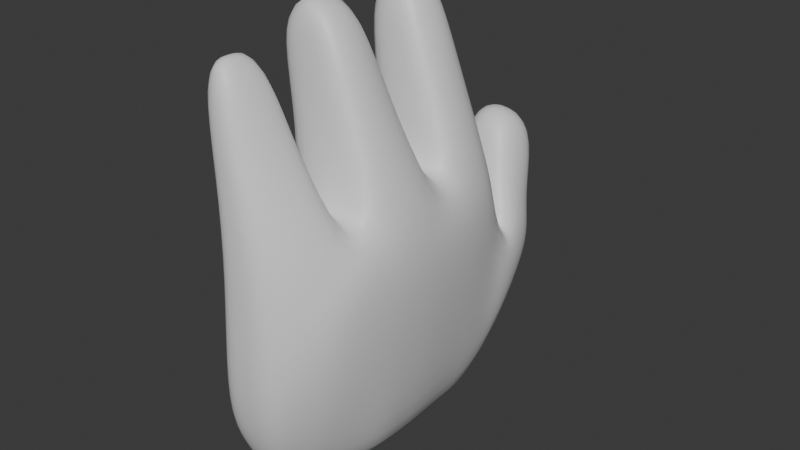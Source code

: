 # Source: PlayerHand.blend  (saved by Blender 5.0.119; exported with 4.5.12 LTS)
import bpy
from mathutils import Matrix  # noqa: F401  (used for matrix-valued properties, if any)

bpy.ops.wm.read_factory_settings(use_empty=True)
scene = bpy.context.scene
scene.name = 'Scene'

# ---- collections
col_collection = bpy.data.collections.new('Collection'); scene.collection.children.link(col_collection)

# ---- materials (node trees are filled in below, after node groups)
mat_material = bpy.data.materials.new('Material')
mat_material.alpha_threshold = 0.0
mat_material.use_backface_culling_lightprobe_volume = False
mat_material.roughness = 0.5
mat_material.line_color = (0.0, 0.0, 0.0, 1.0)

# ---- material node trees
mat_material.use_nodes = True; mat_material.node_tree.nodes.clear()
_N = mat_material.node_tree.nodes; _L = mat_material.node_tree.links
n0 = _N.new('ShaderNodeOutputMaterial'); n0.name = 'Material Output'; n0.location = (200, 100)
n1 = _N.new('ShaderNodeBsdfPrincipled'); n1.name = 'Principled BSDF'; n1.location = (-200, 100)
_L.new(n1.outputs[0], n0.inputs[0])
n0.is_active_output = True

# ---- world
world_world = bpy.data.worlds.new('World'); scene.world = world_world
world_world.use_nodes = True; world_world.node_tree.nodes.clear()
_N = world_world.node_tree.nodes; _L = world_world.node_tree.links
n0 = _N.new('ShaderNodeOutputWorld'); n0.name = 'World Output'; n0.location = (200, 100)
n1 = _N.new('ShaderNodeBackground'); n1.name = 'Background'; n1.location = (-200, 100)
n1.inputs[0].default_value = (0.05088, 0.05088, 0.05088, 1.0)
_L.new(n1.outputs[0], n0.inputs[0])
n0.is_active_output = True
world_world.color = (0.05088, 0.05088, 0.05088)
world_world.sun_shadow_jitter_overblur = 0.0

# ---- meshes
me_cube = bpy.data.meshes.new('Cube')
me_cube.from_pydata([(0.3185, 0.7136, 0.809), (0.2252, 0.6826, -0.9798), (0.1795, -1.229, 0.5784), (0.00276, -0.9904, -0.8672), (-0.1867, 0.7136, 0.8446), (-0.3197, 0.5643, -1.013), (-0.1817, -1.229, 0.5347), (-0.2643, -0.9485, -0.8672), (-0.41, 0.2914, -1.035), (-0.4324, -0.06542, -1.035), (-0.4314, -0.4584, -1.013), (-0.3322, -0.7549, -0.9741), (0.4125, 0.1969, 0.8252), (0.4222, 0.03974, 0.8505), (0.4211, -0.5592, 0.8505), (0.4128, -0.6932, 0.7588), (-0.2826, -0.6932, 0.7151), (-0.2823, -0.5592, 0.8067), (-0.2822, 0.03978, 0.8067), (-0.2826, 0.1969, 0.7814), (0.1185, -0.7552, -0.9802), (0.2628, -0.3849, -1.028), (0.2661, 0.04701, -1.035), (0.2372, 0.3677, -1.035), (0.3794, 0.7746, 0.4571), (-0.2123, -1.271, -0.1966), (0.1865, -1.27, -0.1308), (-0.245, 0.8101, 0.376), (0.4754, 0.3264, 0.4571), (0.5169, -0.07363, 0.4571), (0.5169, -0.4736, 0.4571), (0.4694, -0.8736, 0.4571), (-0.3131, -0.8331, -0.004054), (-0.3125, -0.4128, 0.08209), (-0.3128, -0.02803, 0.1784), (-0.3132, 0.3314, 0.2797), (0.2684, 1.29, -0.1659), (-0.2521, 1.29, -0.1659), (0.3523, 0.9024, 0.2399), (-0.2548, 0.9024, 0.2399), (-0.1523, -1.123, 1.688), (-0.3358, -1.123, 1.688), (-0.08574, -0.801, 1.688), (-0.4148, 0.288, 1.863), (-0.3625, 0.6206, 1.863), (-0.04389, 0.6206, 1.863), (-0.02021, 0.288, 1.863), (-0.011, -0.1195, 1.863), (-0.009992, -0.4598, 1.863), (-0.3915, -0.801, 1.688), (-0.4303, -0.4598, 1.863), (-0.4314, -0.1195, 1.863), (-0.2222, 0.8079, -0.8917), (0.1769, 0.8786, -0.8917), (0.3977, 0.8863, 0.2233), (-0.2806, 0.8781, 0.2251), (0.1083, 1.526, 0.6166), (-0.2271, 1.526, 0.6166), (0.09769, 1.175, 0.8671), (-0.2247, 1.175, 0.8671), (0.3453, 0.7433, -0.2892), (0.1108, -1.144, -0.5858), (-0.3747, 0.6075, -0.5291), (0.3934, 0.3235, -0.2892), (0.4296, -0.07081, -0.2892), (0.4301, -0.4736, -0.2892), (0.3904, -0.8699, -0.2892), (-0.3584, -0.8368, -0.4992), (-0.3711, -0.4431, -0.4754), (-0.3707, -0.05083, -0.4286), (-0.3723, 0.3289, -0.3779), (-0.2651, -1.171, -0.5878), (0.3638, 1.126, 0.02699), (-0.3116, 1.126, 0.02699), (-0.3738, 0.8623, -0.4139), (0.3357, 0.9288, -0.4139), (0.1546, 1.446, 0.8305), (-0.2901, 1.446, 0.8305), (-0.2498, 0.4669, 0.813), (0.2312, 0.5251, -1.035), (-0.3648, 0.4278, -1.035), (0.4089, 0.467, 0.8171), (0.4321, 0.5505, 0.4571), (-0.2783, 0.5708, 0.3279), (-0.4207, 0.4858, 1.863), (0.03289, 0.4858, 1.863), (-0.3735, 0.4682, -0.4535), (0.3704, 0.5334, -0.2892), (-0.4319, -0.2682, -1.031), (0.4635, -0.2936, 0.8505), (-0.3032, -0.2936, 0.8067), (0.2645, -0.1705, -1.035), (-0.3126, -0.2204, 0.1302), (0.5169, -0.2736, 0.4571), (0.05671, -0.3192, 1.863), (-0.4674, -0.3174, 1.863), (0.4298, -0.2722, -0.2892), (-0.3709, -0.247, -0.4526), (-0.2982, -0.8494, -0.9379), (0.3249, -1.015, 0.6942), (-0.2478, -1.015, 0.6505), (0.06064, -0.8693, -0.9599), (-0.2627, -1.064, -0.1003), (0.3543, -1.085, 0.1302), (-0.0632, -0.9856, 1.688), (-0.3931, -0.985, 1.688), (0.2506, -1.012, -0.4426), (-0.3117, -1.001, -0.5394), (-0.04721, 0.6234, -1.143), (-0.001126, -1.229, 0.6042), (-0.1307, -0.9694, -1.019), (0.0645, 0.7136, 0.9084), (-0.08638, 0.3295, -1.188), (-0.08312, -0.009202, -1.188), (-0.08429, -0.4195, -1.169), (-0.1068, -0.7534, -1.127), (0.06497, 0.1969, 0.8819), (0.06996, 0.0397, 0.9104), (0.06938, -0.5592, 0.9104), (0.0651, -0.6932, 0.8072), (0.06501, 0.7924, 0.4466), (-0.01292, -1.271, -0.2064), (0.009574, 1.29, -0.209), (0.0423, 0.9024, 0.2453), (-0.244, -1.123, 1.878), (-0.2032, 0.6206, 2.074), (-0.2175, 0.288, 2.074), (-0.2212, -0.1195, 2.074), (-0.2202, -0.4598, 2.074), (-0.2386, -0.801, 1.878), (0.05602, 0.8753, 0.2295), (-0.02268, 0.8433, -1.044), (-0.07038, 1.526, 0.6717), (-0.06808, 1.175, 0.9601), (-0.08117, 1.446, 0.9045), (-0.07713, -1.147, -0.6729), (-0.1939, 0.4858, 2.074), (-0.06679, 0.4765, -1.188), (-0.2053, -0.3165, 2.074), (-0.08371, -0.2199, -1.186), (-0.2281, -0.9852, 1.878), (-0.1188, -0.8588, -1.096), (-0.229, 1.05, 0.5435), (-0.2137, 1.398, 0.2372), (0.1721, 1.398, 0.2372), (0.1916, 1.05, 0.5435), (0.2196, 1.284, 0.4262), (-0.2842, 1.284, 0.4262), (-0.03069, 1.05, 0.591), (-0.02335, 1.398, 0.2445), (0.13, 0.6695, 1.338), (0.1787, 0.2326, 1.346), (-0.33, 0.2326, 1.325), (-0.2602, 0.6695, 1.355), (-0.3175, 0.476, 1.34), (0.2018, 0.476, 1.342), (-0.06512, 0.6695, 1.485), (-0.07567, 0.2326, 1.473), (-0.3322, -0.06122, 1.338), (0.1816, -0.06122, 1.358), (0.1815, -0.4919, 1.358), (-0.3318, -0.4919, 1.338), (-0.3582, -0.3066, 1.338), (0.2314, -0.3066, 1.358), (-0.07512, -0.4919, 1.484), (-0.07532, -0.06122, 1.484), (-0.002094, -1.175, 1.142), (-0.2375, -1.175, 1.123), (-0.3052, -0.7741, 1.201), (0.1275, -0.7741, 1.22), (0.09922, -1.003, 1.192), (-0.2908, -1.003, 1.173), (-0.08885, -0.7741, 1.326), (-0.1198, -1.175, 1.238), (-0.2236, 1.344, 0.03562), (0.2264, 1.344, 0.03562), (-0.239, 0.9764, 0.3917), (0.2718, 0.9764, 0.3917), (0.2937, 1.205, 0.2266), (-0.2914, 1.205, 0.2266), (0.006034, 0.9764, 0.4181), (0.00369, 1.344, 0.01779)], [], [(173, 166, 40, 124), (121, 109, 6, 25), (83, 78, 4, 27), (141, 101, 3, 110), (103, 99, 2, 26), (120, 111, 0, 24), (82, 81, 12, 28), (28, 12, 13, 29), (93, 89, 14, 30), (30, 14, 15, 31), (137, 79, 23, 112), (112, 23, 22, 113), (139, 91, 21, 114), (114, 21, 20, 115), (102, 100, 16, 32), (32, 16, 17, 33), (92, 90, 18, 34), (34, 18, 19, 35), (157, 151, 46, 126), (155, 150, 45, 85), (69, 34, 35, 70), (97, 92, 34, 69), (67, 32, 33, 68), (107, 102, 32, 67), (65, 30, 31, 66), (96, 93, 30, 65), (63, 28, 29, 64), (87, 82, 28, 63), (131, 52, 37, 122), (106, 103, 26, 61), (86, 83, 27, 62), (135, 121, 25, 71), (147, 142, 59, 77), (75, 53, 36, 72), (130, 54, 38, 123), (74, 55, 39, 73), (140, 105, 41, 124), (136, 84, 43, 126), (138, 95, 50, 128), (171, 167, 41, 105), (156, 153, 44, 125), (165, 158, 51, 127), (170, 169, 42, 104), (163, 159, 47, 94), (164, 160, 48, 128), (162, 161, 50, 95), (172, 168, 49, 129), (154, 152, 43, 84), (62, 27, 55, 74), (120, 24, 54, 130), (60, 1, 53, 75), (108, 5, 52, 131), (134, 133, 58, 76), (149, 143, 57, 132), (148, 145, 58, 133), (146, 144, 56, 76), (118, 17, 16, 119), (116, 19, 18, 117), (145, 146, 76, 58), (132, 134, 76, 56), (24, 60, 75, 54), (5, 62, 74, 52), (52, 74, 73, 37), (54, 75, 72, 38), (143, 147, 77, 57), (110, 135, 71, 7), (80, 86, 62, 5), (101, 106, 61, 3), (79, 87, 63, 23), (23, 63, 64, 22), (91, 96, 65, 21), (21, 65, 66, 20), (98, 107, 67, 11), (11, 67, 68, 10), (88, 97, 69, 9), (9, 69, 70, 8), (1, 60, 87, 79), (8, 70, 86, 80), (153, 154, 84, 44), (125, 44, 84, 136), (70, 35, 83, 86), (60, 24, 82, 87), (151, 155, 85, 46), (108, 1, 79, 137), (24, 0, 81, 82), (35, 19, 78, 83), (10, 68, 97, 88), (22, 64, 96, 91), (158, 162, 95, 51), (160, 163, 94, 48), (127, 51, 95, 138), (64, 29, 93, 96), (68, 33, 92, 97), (33, 17, 90, 92), (113, 22, 91, 139), (29, 13, 89, 93), (7, 71, 107, 98), (20, 66, 106, 101), (166, 170, 104, 40), (168, 171, 105, 49), (129, 49, 105, 140), (66, 31, 103, 106), (71, 25, 102, 107), (25, 6, 100, 102), (31, 15, 99, 103), (115, 20, 101, 141), (11, 115, 141, 98), (42, 129, 140, 104), (9, 113, 139, 88), (47, 127, 138, 94), (5, 108, 137, 80), (45, 125, 136, 85), (3, 61, 135, 110), (57, 77, 134, 132), (12, 116, 117, 13), (14, 118, 119, 15), (142, 148, 133, 59), (144, 149, 132, 56), (77, 59, 133, 134), (1, 108, 131, 53), (27, 120, 130, 55), (169, 172, 129, 42), (161, 164, 128, 50), (159, 165, 127, 47), (150, 156, 125, 45), (94, 138, 128, 48), (85, 136, 126, 46), (104, 140, 124, 40), (55, 130, 123, 39), (61, 26, 121, 135), (53, 131, 122, 36), (152, 157, 126, 43), (10, 114, 115, 11), (88, 139, 114, 10), (8, 112, 113, 9), (80, 137, 112, 8), (27, 4, 111, 120), (98, 141, 110, 7), (26, 2, 109, 121), (167, 173, 124, 41), (175, 181, 149, 144), (176, 180, 148, 142), (174, 179, 147, 143), (177, 178, 146, 145), (178, 175, 144, 146), (180, 177, 145, 148), (181, 174, 143, 149), (179, 176, 142, 147), (19, 116, 157, 152), (0, 111, 156, 150), (12, 81, 155, 151), (4, 78, 154, 153), (78, 19, 152, 154), (111, 4, 153, 156), (81, 0, 150, 155), (116, 12, 151, 157), (13, 117, 165, 159), (17, 118, 164, 161), (14, 89, 163, 160), (18, 90, 162, 158), (90, 17, 161, 162), (118, 14, 160, 164), (89, 13, 159, 163), (117, 18, 158, 165), (6, 109, 173, 167), (15, 119, 172, 169), (16, 100, 171, 168), (2, 99, 170, 166), (119, 16, 168, 172), (99, 15, 169, 170), (100, 6, 167, 171), (109, 2, 166, 173), (73, 39, 176, 179), (122, 37, 174, 181), (123, 38, 177, 180), (72, 36, 175, 178), (38, 72, 178, 177), (37, 73, 179, 174), (39, 123, 180, 176), (36, 122, 181, 175)])
me_cube.polygons.foreach_set('use_smooth', [True] * 180)
_uv = me_cube.uv_layers.new(name='UVMap')
_uv.uv.foreach_set('vector', [0.625, 0.875, 0.625, 0.75, 0.625, 0.75, 0.625, 0.875, 0.5, 0.875, 0.625, 0.875, 0.625, 1.0, 0.5, 1.0, 0.5, 0.225, 0.625, 0.225, 0.625, 0.25, 0.5, 0.25, 0.25, 0.725, 0.375, 0.725, 0.375, 0.75, 0.25, 0.75, 0.5, 0.725, 0.625, 0.725, 0.625, 0.75, 0.5, 0.75, 0.5, 0.375, 0.625, 0.375, 0.625, 0.5, 0.5, 0.5, 0.5, 0.525, 0.625, 0.525, 0.625, 0.55, 0.5, 0.55, 0.5, 0.55, 0.625, 0.55, 0.625, 0.6, 0.5, 0.6, 0.5, 0.625, 0.625, 0.625, 0.625, 0.65, 0.5, 0.65, 0.5, 0.65, 0.625, 0.65, 0.625, 0.7, 0.5, 0.7, 0.25, 0.525, 0.375, 0.525, 0.375, 0.55, 0.25, 0.55, 0.25, 0.55, 0.375, 0.55, 0.375, 0.6, 0.25, 0.6, 0.25, 0.625, 0.375, 0.625, 0.375, 0.65, 0.25, 0.65, 0.25, 0.65, 0.375, 0.65, 0.375, 0.7, 0.25, 0.7, 0.5, 0.025, 0.625, 0.025, 0.625, 0.05, 0.5, 0.05, 0.5, 0.05, 0.625, 0.05, 0.625, 0.1, 0.5, 0.1, 0.5, 0.125, 0.625, 0.125, 0.625, 0.15, 0.5, 0.15, 0.5, 0.15, 0.625, 0.15, 0.625, 0.2, 0.5, 0.2, 0.75, 0.55, 0.625, 0.55, 0.625, 0.55, 0.75, 0.55, 0.625, 0.525, 0.625, 0.5, 0.625, 0.5, 0.625, 0.525, 0.4375, 0.15, 0.5, 0.15, 0.5, 0.2, 0.4375, 0.2, 0.4375, 0.125, 0.5, 0.125, 0.5, 0.15, 0.4375, 0.15, 0.4375, 0.05, 0.5, 0.05, 0.5, 0.1, 0.4375, 0.1, 0.4375, 0.025, 0.5, 0.025, 0.5, 0.05, 0.4375, 0.05, 0.4375, 0.65, 0.5, 0.65, 0.5, 0.7, 0.4375, 0.7, 0.4375, 0.625, 0.5, 0.625, 0.5, 0.65, 0.4375, 0.65, 0.4375, 0.55, 0.5, 0.55, 0.5, 0.6, 0.4375, 0.6, 0.4375, 0.525, 0.5, 0.525, 0.5, 0.55, 0.4375, 0.55, 0.25, 0.5, 0.125, 0.5, 0.125, 0.5, 0.25, 0.5, 0.4375, 0.725, 0.5, 0.725, 0.5, 0.75, 0.4375, 0.75, 0.4375, 0.225, 0.5, 0.225, 0.5, 0.25, 0.4375, 0.25, 0.4375, 0.875, 0.5, 0.875, 0.5, 1.0, 0.4375, 1.0, 0.4375, 0.25, 0.5, 0.25, 0.5, 0.25, 0.4375, 0.25, 0.4375, 0.5, 0.375, 0.5, 0.375, 0.5, 0.4375, 0.5, 0.5, 0.375, 0.5, 0.5, 0.5, 0.5, 0.5, 0.375, 0.4375, 0.25, 0.5, 0.25, 0.5, 0.25, 0.4375, 0.25, 0.75, 0.725, 0.875, 0.725, 0.875, 0.75, 0.75, 0.75, 0.75, 0.525, 0.875, 0.525, 0.875, 0.55, 0.75, 0.55, 0.75, 0.625, 0.875, 0.625, 0.875, 0.65, 0.75, 0.65, 0.625, 0.025, 0.625, 0.0, 0.625, 0.0, 0.625, 0.025, 0.625, 0.375, 0.625, 0.25, 0.625, 0.25, 0.625, 0.375, 0.75, 0.6, 0.875, 0.6, 0.875, 0.6, 0.75, 0.6, 0.625, 0.725, 0.625, 0.7, 0.625, 0.7, 0.625, 0.725, 0.625, 0.625, 0.625, 0.6, 0.625, 0.6, 0.625, 0.625, 0.75, 0.65, 0.625, 0.65, 0.625, 0.65, 0.75, 0.65, 0.625, 0.125, 0.625, 0.1, 0.625, 0.1, 0.625, 0.125, 0.75, 0.7, 0.875, 0.7, 0.875, 0.7, 0.75, 0.7, 0.625, 0.225, 0.625, 0.2, 0.625, 0.2, 0.625, 0.225, 0.4375, 0.25, 0.5, 0.25, 0.5, 0.25, 0.4375, 0.25, 0.5, 0.375, 0.5, 0.5, 0.5, 0.5, 0.5, 0.375, 0.4375, 0.5, 0.375, 0.5, 0.375, 0.5, 0.4375, 0.5, 0.25, 0.5, 0.125, 0.5, 0.125, 0.5, 0.25, 0.5, 0.4375, 0.375, 0.5, 0.375, 0.5, 0.5, 0.4375, 0.5, 0.25, 0.5, 0.125, 0.5, 0.125, 0.5, 0.25, 0.5, 0.5, 0.375, 0.5, 0.5, 0.5, 0.5, 0.5, 0.375, 0.4375, 0.5, 0.375, 0.5, 0.375, 0.5, 0.4375, 0.5, 0.75, 0.65, 0.875, 0.65, 0.625, 0.05, 0.625, 0.375, 0.75, 0.55, 0.875, 0.55, 0.625, 0.15, 0.625, 0.375, 0.5, 0.5, 0.4375, 0.5, 0.4375, 0.5, 0.5, 0.5, 0.375, 0.375, 0.4375, 0.375, 0.4375, 0.5, 0.375, 0.5, 0.5, 0.5, 0.4375, 0.5, 0.4375, 0.5, 0.5, 0.5, 0.375, 0.25, 0.4375, 0.25, 0.4375, 0.25, 0.375, 0.25, 0.375, 0.25, 0.4375, 0.25, 0.4375, 0.25, 0.375, 0.25, 0.5, 0.5, 0.4375, 0.5, 0.4375, 0.5, 0.5, 0.5, 0.375, 0.25, 0.4375, 0.25, 0.4375, 0.25, 0.375, 0.25, 0.375, 0.875, 0.4375, 0.875, 0.4375, 1.0, 0.375, 1.0, 0.375, 0.225, 0.4375, 0.225, 0.4375, 0.25, 0.375, 0.25, 0.375, 0.725, 0.4375, 0.725, 0.4375, 0.75, 0.375, 0.75, 0.375, 0.525, 0.4375, 0.525, 0.4375, 0.55, 0.375, 0.55, 0.375, 0.55, 0.4375, 0.55, 0.4375, 0.6, 0.375, 0.6, 0.375, 0.625, 0.4375, 0.625, 0.4375, 0.65, 0.375, 0.65, 0.375, 0.65, 0.4375, 0.65, 0.4375, 0.7, 0.375, 0.7, 0.375, 0.025, 0.4375, 0.025, 0.4375, 0.05, 0.375, 0.05, 0.375, 0.05, 0.4375, 0.05, 0.4375, 0.1, 0.375, 0.1, 0.375, 0.125, 0.4375, 0.125, 0.4375, 0.15, 0.375, 0.15, 0.375, 0.15, 0.4375, 0.15, 0.4375, 0.2, 0.375, 0.2, 0.375, 0.5, 0.4375, 0.5, 0.4375, 0.525, 0.375, 0.525, 0.375, 0.2, 0.4375, 0.2, 0.4375, 0.225, 0.375, 0.225, 0.625, 0.25, 0.625, 0.225, 0.625, 0.225, 0.625, 0.25, 0.75, 0.5, 0.875, 0.5, 0.875, 0.525, 0.75, 0.525, 0.4375, 0.2, 0.5, 0.2, 0.5, 0.225, 0.4375, 0.225, 0.4375, 0.5, 0.5, 0.5, 0.5, 0.525, 0.4375, 0.525, 0.625, 0.55, 0.625, 0.525, 0.625, 0.525, 0.625, 0.55, 0.25, 0.5, 0.375, 0.5, 0.375, 0.525, 0.25, 0.525, 0.5, 0.5, 0.625, 0.5, 0.625, 0.525, 0.5, 0.525, 0.5, 0.2, 0.625, 0.2, 0.625, 0.225, 0.5, 0.225, 0.375, 0.1, 0.4375, 0.1, 0.4375, 0.125, 0.375, 0.125, 0.375, 0.6, 0.4375, 0.6, 0.4375, 0.625, 0.375, 0.625, 0.625, 0.15, 0.625, 0.125, 0.625, 0.125, 0.625, 0.15, 0.625, 0.65, 0.625, 0.625, 0.625, 0.625, 0.625, 0.65, 0.75, 0.6, 0.875, 0.6, 0.875, 0.625, 0.75, 0.625, 0.4375, 0.6, 0.5, 0.6, 0.5, 0.625, 0.4375, 0.625, 0.4375, 0.1, 0.5, 0.1, 0.5, 0.125, 0.4375, 0.125, 0.5, 0.1, 0.625, 0.1, 0.625, 0.125, 0.5, 0.125, 0.25, 0.6, 0.375, 0.6, 0.375, 0.625, 0.25, 0.625, 0.5, 0.6, 0.625, 0.6, 0.625, 0.625, 0.5, 0.625, 0.375, 0.0, 0.4375, 0.0, 0.4375, 0.025, 0.375, 0.025, 0.375, 0.7, 0.4375, 0.7, 0.4375, 0.725, 0.375, 0.725, 0.625, 0.75, 0.625, 0.725, 0.625, 0.725, 0.625, 0.75, 0.625, 0.05, 0.625, 0.025, 0.625, 0.025, 0.625, 0.05, 0.75, 0.7, 0.875, 0.7, 0.875, 0.725, 0.75, 0.725, 0.4375, 0.7, 0.5, 0.7, 0.5, 0.725, 0.4375, 0.725, 0.4375, 0.0, 0.5, 0.0, 0.5, 0.025, 0.4375, 0.025, 0.5, 0.0, 0.625, 0.0, 0.625, 0.025, 0.5, 0.025, 0.5, 0.7, 0.625, 0.7, 0.625, 0.725, 0.5, 0.725, 0.25, 0.7, 0.375, 0.7, 0.375, 0.725, 0.25, 0.725, 0.125, 0.7, 0.25, 0.7, 0.25, 0.725, 0.125, 0.725, 0.625, 0.7, 0.75, 0.7, 0.75, 0.725, 0.625, 0.725, 0.125, 0.6, 0.25, 0.6, 0.25, 0.625, 0.125, 0.625, 0.625, 0.6, 0.75, 0.6, 0.75, 0.625, 0.625, 0.625, 0.125, 0.5, 0.25, 0.5, 0.25, 0.525, 0.125, 0.525, 0.625, 0.5, 0.75, 0.5, 0.75, 0.525, 0.625, 0.525, 0.375, 0.75, 0.4375, 0.75, 0.4375, 0.875, 0.375, 0.875, 0.375, 0.25, 0.4375, 0.25, 0.4375, 0.375, 0.375, 0.375, 0.625, 0.55, 0.75, 0.55, 0.625, 0.375, 0.625, 0.6, 0.625, 0.65, 0.75, 0.65, 0.625, 0.375, 0.625, 0.7, 0.5, 0.25, 0.5, 0.375, 0.5, 0.375, 0.5, 0.25, 0.375, 0.5, 0.25, 0.5, 0.25, 0.5, 0.375, 0.5, 0.4375, 0.25, 0.5, 0.25, 0.5, 0.375, 0.4375, 0.375, 0.375, 0.5, 0.25, 0.5, 0.25, 0.5, 0.375, 0.5, 0.5, 0.25, 0.5, 0.375, 0.5, 0.375, 0.5, 0.25, 0.625, 0.7, 0.75, 0.7, 0.75, 0.7, 0.625, 0.7, 0.875, 0.65, 0.75, 0.65, 0.75, 0.65, 0.875, 0.65, 0.625, 0.6, 0.75, 0.6, 0.75, 0.6, 0.625, 0.6, 0.625, 0.5, 0.625, 0.375, 0.625, 0.375, 0.625, 0.5, 0.625, 0.625, 0.75, 0.625, 0.75, 0.65, 0.625, 0.65, 0.625, 0.525, 0.75, 0.525, 0.75, 0.55, 0.625, 0.55, 0.625, 0.725, 0.75, 0.725, 0.75, 0.75, 0.625, 0.75, 0.5, 0.25, 0.5, 0.375, 0.5, 0.375, 0.5, 0.25, 0.4375, 0.75, 0.5, 0.75, 0.5, 0.875, 0.4375, 0.875, 0.375, 0.5, 0.25, 0.5, 0.25, 0.5, 0.375, 0.5, 0.875, 0.55, 0.75, 0.55, 0.75, 0.55, 0.875, 0.55, 0.125, 0.65, 0.25, 0.65, 0.25, 0.7, 0.125, 0.7, 0.125, 0.625, 0.25, 0.625, 0.25, 0.65, 0.125, 0.65, 0.125, 0.55, 0.25, 0.55, 0.25, 0.6, 0.125, 0.6, 0.125, 0.525, 0.25, 0.525, 0.25, 0.55, 0.125, 0.55, 0.5, 0.25, 0.625, 0.25, 0.625, 0.375, 0.5, 0.375, 0.125, 0.725, 0.25, 0.725, 0.25, 0.75, 0.125, 0.75, 0.5, 0.75, 0.625, 0.75, 0.625, 0.875, 0.5, 0.875, 0.625, 1.0, 0.625, 0.875, 0.625, 0.875, 0.625, 1.0, 0.375, 0.5, 0.25, 0.5, 0.25, 0.5, 0.375, 0.5, 0.5, 0.25, 0.5, 0.375, 0.5, 0.375, 0.5, 0.25, 0.375, 0.25, 0.4375, 0.25, 0.4375, 0.25, 0.375, 0.25, 0.5, 0.5, 0.4375, 0.5, 0.4375, 0.5, 0.5, 0.5, 0.4375, 0.5, 0.375, 0.5, 0.375, 0.5, 0.4375, 0.5, 0.5, 0.375, 0.5, 0.5, 0.5, 0.5, 0.5, 0.375, 0.25, 0.5, 0.125, 0.5, 0.125, 0.5, 0.25, 0.5, 0.4375, 0.25, 0.5, 0.25, 0.5, 0.25, 0.4375, 0.25, 0.875, 0.55, 0.75, 0.55, 0.75, 0.55, 0.875, 0.55, 0.625, 0.5, 0.625, 0.375, 0.625, 0.375, 0.625, 0.5, 0.625, 0.55, 0.625, 0.525, 0.625, 0.525, 0.625, 0.55, 0.625, 0.25, 0.625, 0.225, 0.625, 0.225, 0.625, 0.25, 0.625, 0.225, 0.625, 0.2, 0.625, 0.2, 0.625, 0.225, 0.625, 0.375, 0.625, 0.25, 0.625, 0.25, 0.625, 0.375, 0.625, 0.525, 0.625, 0.5, 0.625, 0.5, 0.625, 0.525, 0.75, 0.55, 0.625, 0.55, 0.625, 0.55, 0.75, 0.55, 0.625, 0.6, 0.75, 0.6, 0.75, 0.6, 0.625, 0.6, 0.875, 0.65, 0.75, 0.65, 0.75, 0.65, 0.875, 0.65, 0.625, 0.65, 0.625, 0.625, 0.625, 0.625, 0.625, 0.65, 0.625, 0.15, 0.625, 0.125, 0.625, 0.125, 0.625, 0.15, 0.625, 0.125, 0.625, 0.1, 0.625, 0.1, 0.625, 0.125, 0.75, 0.65, 0.625, 0.65, 0.625, 0.65, 0.75, 0.65, 0.625, 0.625, 0.625, 0.6, 0.625, 0.6, 0.625, 0.625, 0.75, 0.6, 0.875, 0.6, 0.875, 0.6, 0.75, 0.6, 0.625, 1.0, 0.625, 0.875, 0.625, 0.875, 0.625, 1.0, 0.625, 0.7, 0.75, 0.7, 0.75, 0.7, 0.625, 0.7, 0.625, 0.05, 0.625, 0.025, 0.625, 0.025, 0.625, 0.05, 0.625, 0.75, 0.625, 0.725, 0.625, 0.725, 0.625, 0.75, 0.75, 0.7, 0.875, 0.7, 0.875, 0.7, 0.75, 0.7, 0.625, 0.725, 0.625, 0.7, 0.625, 0.7, 0.625, 0.725, 0.625, 0.025, 0.625, 0.0, 0.625, 0.0, 0.625, 0.025, 0.625, 0.875, 0.625, 0.75, 0.625, 0.75, 0.625, 0.875, 0.4375, 0.25, 0.5, 0.25, 0.5, 0.25, 0.4375, 0.25, 0.25, 0.5, 0.125, 0.5, 0.125, 0.5, 0.25, 0.5, 0.5, 0.375, 0.5, 0.5, 0.5, 0.5, 0.5, 0.375, 0.4375, 0.5, 0.375, 0.5, 0.375, 0.5, 0.4375, 0.5, 0.5, 0.5, 0.4375, 0.5, 0.4375, 0.5, 0.5, 0.5, 0.375, 0.25, 0.4375, 0.25, 0.4375, 0.25, 0.375, 0.25, 0.5, 0.25, 0.5, 0.375, 0.5, 0.375, 0.5, 0.25, 0.375, 0.5, 0.25, 0.5, 0.25, 0.5, 0.375, 0.5])
me_cube.materials.append(mat_material)
me_cube.use_mirror_vertex_groups = False
me_cube.update()

# ---- objects
ob_cube = bpy.data.objects.new('Cube', me_cube)

# ---- transforms, parenting, visibility, modifiers, constraints
ob_cube.location = (0.0, 0.0, 0.0)
ob_cube.lock_rotations_4d = False
ob_cube.empty_display_type = 'ARROWS'
ob_cube.lineart.crease_threshold = 0.0
_m = ob_cube.modifiers.new('Subdivision', 'SUBSURF')

# ---- collection membership
col_collection.objects.link(ob_cube)

# ---- scene / render settings (as saved in the file)
scene.frame_start = 1; scene.frame_end = 250; scene.frame_set(1)
scene.render.engine = 'BLENDER_EEVEE_NEXT'
scene.render.bake_bias = 0.0
scene.render.bake_samples = 0
scene.cycles.sampling_pattern = 'TABULATED_SOBOL'
scene.eevee.use_volume_custom_range = False
bpy.context.view_layer.update()

# ---- added for rendering (the .blend has no active camera and no usable light): camera, sun
cam_auto = bpy.data.cameras.new('AutoCamera')
cam_auto.lens = 50.0
cam_auto.sensor_width = 36.0
cam_auto.clip_end = 1000.0
ob_auto_camera = bpy.data.objects.new('AutoCamera', cam_auto)
scene.collection.objects.link(ob_auto_camera)
ob_auto_camera.location = (4.1035, -4.76665, 3.70631)
ob_auto_camera.rotation_euler = (1.09748, -7.21219e-08, 0.694738)
scene.camera = ob_auto_camera
light_auto_sun = bpy.data.lights.new('AutoSun', 'SUN')
light_auto_sun.energy = 3.0
light_auto_sun.angle = 0.0523599
ob_auto_sun = bpy.data.objects.new('AutoSun', light_auto_sun)
scene.collection.objects.link(ob_auto_sun)
ob_auto_sun.rotation_euler = (0.872665, 0.174533, 0.523599)
bpy.context.view_layer.update()
